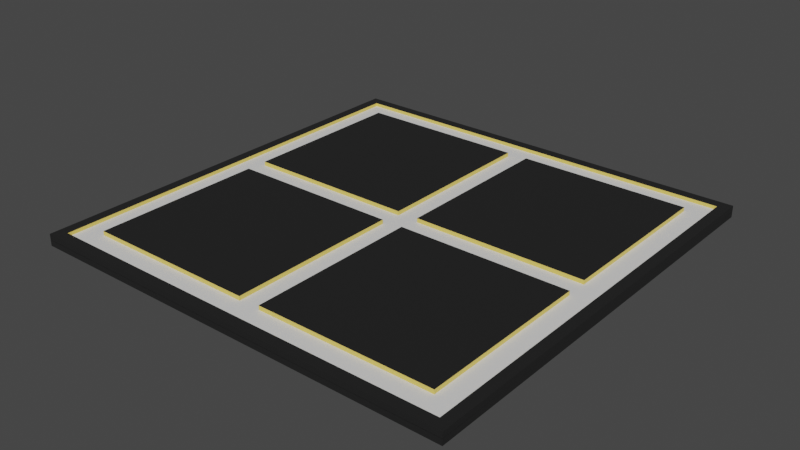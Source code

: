 # Source: FloorPaneledCrossWithBottom.blend  (saved by Blender 2.92.15; exported with 4.5.12 LTS)
import bpy
from mathutils import Matrix  # noqa: F401  (used for matrix-valued properties, if any)

bpy.ops.wm.read_factory_settings(use_empty=True)
scene = bpy.context.scene
scene.name = 'Scene'

# ---- collections
col_collection = bpy.data.collections.new('Collection'); scene.collection.children.link(col_collection)

# ---- materials (node trees are filled in below, after node groups)
mat_highlightmat = bpy.data.materials.new('HighlightMat')
mat_highlightmat.use_transparent_shadow = False
mat_goldmat = bpy.data.materials.new('GoldMat')
mat_goldmat.use_transparent_shadow = False
mat_lightmat = bpy.data.materials.new('LightMat')
mat_lightmat.use_transparent_shadow = False
mat_highlightmat_001 = bpy.data.materials.new('HighlightMat.001')
mat_highlightmat_001.use_transparent_shadow = False
mat_goldmat_001 = bpy.data.materials.new('GoldMat.001')
mat_goldmat_001.use_transparent_shadow = False
mat_lightmat_001 = bpy.data.materials.new('LightMat.001')
mat_lightmat_001.use_transparent_shadow = False

# ---- material node trees
mat_highlightmat.use_nodes = True; mat_highlightmat.node_tree.nodes.clear()
_N = mat_highlightmat.node_tree.nodes; _L = mat_highlightmat.node_tree.links
n0 = _N.new('ShaderNodeBsdfPrincipled'); n0.name = 'Principled BSDF'; n0.location = (10, 300)
n0.distribution = 'GGX'
n0.subsurface_method = 'BURLEY'
n0.inputs[0].default_value = (0.01532, 0.01532, 0.01532, 1.0)
n0.inputs[3].default_value = 1.45
n0.inputs[27].default_value = (0.0, 0.0, 0.0, 1.0)
n0.inputs[28].default_value = 1.0
n1 = _N.new('ShaderNodeOutputMaterial'); n1.name = 'Material Output'; n1.location = (300, 300)
_L.new(n0.outputs[0], n1.inputs[0])
n1.is_active_output = True
mat_goldmat.use_nodes = True; mat_goldmat.node_tree.nodes.clear()
_N = mat_goldmat.node_tree.nodes; _L = mat_goldmat.node_tree.links
n0 = _N.new('ShaderNodeBsdfPrincipled'); n0.name = 'Principled BSDF'; n0.location = (10, 300)
n0.distribution = 'GGX'
n0.subsurface_method = 'BURLEY'
n0.inputs[0].default_value = (0.8, 0.6044, 0.1222, 1.0)
n0.inputs[3].default_value = 1.45
n0.inputs[27].default_value = (0.0, 0.0, 0.0, 1.0)
n0.inputs[28].default_value = 1.0
n1 = _N.new('ShaderNodeOutputMaterial'); n1.name = 'Material Output'; n1.location = (300, 300)
_L.new(n0.outputs[0], n1.inputs[0])
n1.is_active_output = True
mat_lightmat.use_nodes = True; mat_lightmat.node_tree.nodes.clear()
_N = mat_lightmat.node_tree.nodes; _L = mat_lightmat.node_tree.links
n0 = _N.new('ShaderNodeBsdfPrincipled'); n0.name = 'Principled BSDF'; n0.location = (10, 300)
n0.distribution = 'GGX'
n0.subsurface_method = 'BURLEY'
n0.inputs[3].default_value = 1.45
n0.inputs[27].default_value = (0.0, 0.0, 0.0, 1.0)
n0.inputs[28].default_value = 1.0
n1 = _N.new('ShaderNodeOutputMaterial'); n1.name = 'Material Output'; n1.location = (300, 300)
_L.new(n0.outputs[0], n1.inputs[0])
n1.is_active_output = True
mat_highlightmat_001.use_nodes = True; mat_highlightmat_001.node_tree.nodes.clear()
_N = mat_highlightmat_001.node_tree.nodes; _L = mat_highlightmat_001.node_tree.links
n0 = _N.new('ShaderNodeBsdfPrincipled'); n0.name = 'Principled BSDF'; n0.location = (10, 300)
n0.distribution = 'GGX'
n0.subsurface_method = 'BURLEY'
n0.inputs[0].default_value = (0.01532, 0.01532, 0.01532, 1.0)
n0.inputs[3].default_value = 1.45
n0.inputs[27].default_value = (0.0, 0.0, 0.0, 1.0)
n0.inputs[28].default_value = 1.0
n1 = _N.new('ShaderNodeOutputMaterial'); n1.name = 'Material Output'; n1.location = (300, 300)
_L.new(n0.outputs[0], n1.inputs[0])
n1.is_active_output = True
mat_goldmat_001.use_nodes = True; mat_goldmat_001.node_tree.nodes.clear()
_N = mat_goldmat_001.node_tree.nodes; _L = mat_goldmat_001.node_tree.links
n0 = _N.new('ShaderNodeBsdfPrincipled'); n0.name = 'Principled BSDF'; n0.location = (10, 300)
n0.distribution = 'GGX'
n0.subsurface_method = 'BURLEY'
n0.inputs[0].default_value = (0.8, 0.6044, 0.1222, 1.0)
n0.inputs[3].default_value = 1.45
n0.inputs[27].default_value = (0.0, 0.0, 0.0, 1.0)
n0.inputs[28].default_value = 1.0
n1 = _N.new('ShaderNodeOutputMaterial'); n1.name = 'Material Output'; n1.location = (300, 300)
_L.new(n0.outputs[0], n1.inputs[0])
n1.is_active_output = True
mat_lightmat_001.use_nodes = True; mat_lightmat_001.node_tree.nodes.clear()
_N = mat_lightmat_001.node_tree.nodes; _L = mat_lightmat_001.node_tree.links
n0 = _N.new('ShaderNodeBsdfPrincipled'); n0.name = 'Principled BSDF'; n0.location = (10, 300)
n0.distribution = 'GGX'
n0.subsurface_method = 'BURLEY'
n0.inputs[3].default_value = 1.45
n0.inputs[27].default_value = (0.0, 0.0, 0.0, 1.0)
n0.inputs[28].default_value = 1.0
n1 = _N.new('ShaderNodeOutputMaterial'); n1.name = 'Material Output'; n1.location = (300, 300)
_L.new(n0.outputs[0], n1.inputs[0])
n1.is_active_output = True

# ---- world
world_world = bpy.data.worlds.new('World'); scene.world = world_world
world_world.use_nodes = True; world_world.node_tree.nodes.clear()
_N = world_world.node_tree.nodes; _L = world_world.node_tree.links
n0 = _N.new('ShaderNodeOutputWorld'); n0.name = 'World Output'; n0.location = (300, 300)
n1 = _N.new('ShaderNodeBackground'); n1.name = 'Background'; n1.location = (10, 300)
n1.inputs[0].default_value = (0.05088, 0.05088, 0.05088, 1.0)
_L.new(n1.outputs[0], n0.inputs[0])
n0.is_active_output = True
world_world.color = (0.05088, 0.05088, 0.05088)
world_world.use_sun_shadow = False
world_world.sun_shadow_jitter_overblur = 0.0

# ---- meshes
me_cube_001 = bpy.data.meshes.new('Cube.001')
me_cube_001.from_pydata([(-1.0, -1.0, -1.0), (-1.0, 1.0, -1.0), (1.0, -1.0, -1.0), (1.0, 1.0, -1.0), (-0.9, 0.9, -0.9788), (-0.9, -0.9, -0.9788), (0.9, 0.9, -0.9788), (0.9, -0.9, -0.9788), (-0.95, 0.95, -0.9788), (-0.95, -0.95, -0.9788), (0.95, 0.95, -0.9788), (0.95, -0.95, -0.9788), (-0.95, 0.95, -0.9463), (-0.95, -0.95, -0.9463), (0.95, 0.95, -0.9463), (0.95, -0.95, -0.9463), (-1.0, 1.0, -0.9463), (-1.0, -1.0, -0.9463), (1.0, 1.0, -0.9463), (1.0, -1.0, -0.9463), (-0.85, 0.85, -0.9788), (-0.85, -0.85, -0.9788), (0.85, 0.85, -0.9788), (0.85, -0.85, -0.9788), (-0.85, 0.05, -0.9788), (0.05, 0.85, -0.9788), (0.85, 0.05, -0.9788), (-0.05, -0.85, -0.9788), (0.05, 0.05, -0.9788), (-0.85, -0.45, -0.9788), (-0.45, 0.85, -0.9788), (0.85, 0.45, -0.9788), (0.45, -0.85, -0.9788), (-0.85, 0.45, -0.9788), (0.45, 0.85, -0.9788), (0.85, -0.45, -0.9788), (-0.45, -0.85, -0.9788), (0.45, 0.05, -0.9788), (-0.45, 0.05, -0.9788), (0.05, 0.45, -0.9788), (-0.05, -0.45, -0.9788), (0.9, 0.45, -0.9788), (0.9, 0.9, -0.9788), (0.45, 0.9, -0.9788), (-0.05, 0.85, -0.9788), (0.45, -0.05, -0.9788), (0.85, -0.05, -0.9788), (-0.05, 0.45, -0.9788), (-0.05, 0.05, -0.9788), (-0.45, 0.9, -0.9788), (-0.9, 0.9, -0.9788), (-0.9, 0.45, -0.9788), (-0.85, -0.05, -0.9788), (-0.45, -0.05, -0.9788), (-0.05, -0.05, -0.9788), (0.0, 0.45, -0.9788), (0.0, 0.9, -0.9788), (-0.9, -0.45, -0.9788), (-0.9, -0.9, -0.9788), (-0.45, -0.9, -0.9788), (0.05, -0.85, -0.9788), (-0.45, 0.0, -0.9788), (0.05, -0.05, -0.9788), (0.05, -0.45, -0.9788), (-0.9, 0.0, -0.9788), (0.45, -0.9, -0.9788), (0.9, -0.9, -0.9788), (0.9, -0.45, -0.9788), (0.9, 0.0, -0.9788), (0.45, 0.0, -0.9788), (0.0, -0.45, -0.9788), (0.0, 0.0, -0.9788), (0.0, -0.9, -0.9788), (-0.45, -0.45, -0.941), (-0.05, -0.45, -0.941), (-0.85, -0.45, -0.941), (-0.45, -0.05, -0.941), (-0.45, -0.85, -0.941), (-0.45, 0.45, -0.941), (-0.05, 0.45, -0.941), (-0.85, 0.45, -0.941), (-0.45, 0.85, -0.941), (-0.45, 0.05, -0.941), (0.45, 0.45, -0.941), (0.85, 0.45, -0.941), (0.05, 0.45, -0.941), (0.45, 0.85, -0.941), (0.45, 0.05, -0.941), (0.45, -0.45, -0.941), (0.85, -0.45, -0.941), (0.05, -0.45, -0.941), (0.45, -0.05, -0.941), (0.45, -0.85, -0.941), (0.85, 0.85, -0.941), (0.05, 0.85, -0.941), (0.85, 0.05, -0.941), (0.05, 0.05, -0.941), (-0.85, 0.85, -0.941), (-0.85, 0.05, -0.941), (-0.05, 0.05, -0.941), (-0.05, 0.85, -0.941), (-0.85, -0.85, -0.941), (-0.05, -0.85, -0.941), (-0.05, -0.05, -0.941), (-0.85, -0.05, -0.941), (0.85, -0.85, -0.941), (0.85, -0.05, -0.941), (0.05, -0.05, -0.941), (0.05, -0.85, -0.941)], [], [(0, 2, 19, 17), (9, 8, 12, 13), (11, 9, 13, 15), (6, 4, 50, 49, 56, 43, 42), (2, 3, 18, 19), (5, 4, 8, 9), (4, 6, 10, 8), (6, 7, 11, 10), (7, 5, 9, 11), (27, 40, 74, 102), (13, 12, 16, 17), (12, 14, 18, 16), (14, 15, 19, 18), (15, 13, 17, 19), (7, 6, 42, 41, 68, 67, 66), (1, 0, 17, 16), (8, 10, 14, 12), (5, 7, 66, 65, 72, 59, 58), (3, 1, 16, 18), (4, 5, 58, 57, 64, 51, 50), (10, 11, 15, 14), (60, 32, 92, 108), (53, 52, 104, 76), (62, 63, 90, 107), (21, 36, 77, 101), (46, 45, 91, 106), (48, 47, 79, 99), (52, 29, 75, 104), (35, 46, 106, 89), (24, 38, 82, 98), (40, 54, 103, 74), (32, 23, 105, 92), (20, 33, 80, 97), (54, 53, 76, 103), (39, 28, 96, 85), (44, 30, 81, 100), (22, 31, 41, 42), (25, 34, 43, 56), (26, 37, 69, 68), (39, 25, 56, 55), (31, 26, 68, 41), (34, 22, 42, 43), (37, 28, 71, 69), (28, 39, 55, 71), (20, 30, 49, 50), (24, 33, 51, 64), (48, 38, 61, 71), (44, 47, 55, 56), (30, 44, 56, 49), (33, 20, 50, 51), (38, 24, 64, 61), (47, 48, 71, 55), (21, 29, 57, 58), (27, 36, 59, 72), (53, 54, 71, 61), (54, 40, 70, 71), (29, 52, 64, 57), (36, 21, 58, 59), (52, 53, 61, 64), (40, 27, 72, 70), (23, 32, 65, 66), (46, 35, 67, 68), (45, 46, 68, 69), (63, 62, 71, 70), (32, 60, 72, 65), (35, 23, 66, 67), (62, 45, 69, 71), (60, 63, 70, 72), (88, 92, 105, 89), (83, 87, 95, 84), (78, 82, 99, 79), (73, 77, 102, 74), (76, 73, 74, 103), (104, 75, 73, 76), (75, 101, 77, 73), (81, 78, 79, 100), (97, 80, 78, 81), (80, 98, 82, 78), (86, 83, 84, 93), (94, 85, 83, 86), (85, 96, 87, 83), (91, 88, 89, 106), (107, 90, 88, 91), (90, 108, 92, 88), (23, 35, 89, 105), (31, 22, 93, 84), (45, 62, 107, 91), (34, 25, 94, 86), (63, 60, 108, 90), (37, 26, 95, 87), (30, 20, 97, 81), (25, 39, 85, 94), (33, 24, 98, 80), (26, 31, 84, 95), (38, 48, 99, 82), (22, 34, 86, 93), (29, 21, 101, 75), (47, 44, 100, 79), (28, 37, 87, 96), (36, 27, 102, 77)])
me_cube_001.polygons.foreach_set('material_index', [0, 1, 1, 1, 0, 2, 2, 2, 2, 1, 0, 0, 0, 0, 1, 0, 1, 1, 0, 1, 1, 1, 1, 1, 1, 1, 1, 1, 1, 1, 1, 1, 1, 1, 1, 1, 2, 2, 2, 2, 2, 2, 2, 2, 2, 2, 2, 2, 2, 2, 2, 2, 2, 2, 2, 2, 2, 2, 2, 2, 2, 2, 2, 2, 2, 2, 2, 2, 0, 0, 0, 0, 0, 0, 0, 0, 0, 0, 0, 0, 0, 0, 0, 0, 1, 1, 1, 1, 1, 1, 1, 1, 1, 1, 1, 1, 1, 1, 1, 1])
_uv = me_cube_001.uv_layers.new(name='UVMap')
_uv.uv.foreach_set('vector', [0.0, 0.0, 0.0, 0.0, 0.0, 0.0, 0.0, 0.0, 0.1313, 0.7437, 0.1312, 0.5062, 0.1312, 0.5062, 0.1313, 0.7437, 0.3688, 0.7437, 0.1313, 0.7437, 0.1313, 0.7437, 0.3688, 0.7437, 0.3625, 0.5125, 0.1375, 0.5125, 0.1375, 0.5125, 0.1937, 0.5125, 0.25, 0.5125, 0.3062, 0.5125, 0.3625, 0.5125, 0.0, 0.0, 0.0, 0.0, 0.0, 0.0, 0.0, 0.0, 0.1375, 0.7375, 0.1375, 0.5125, 0.1312, 0.5062, 0.1313, 0.7437, 0.1375, 0.5125, 0.3625, 0.5125, 0.3687, 0.5062, 0.1312, 0.5062, 0.3625, 0.5125, 0.3625, 0.7375, 0.3688, 0.7437, 0.3687, 0.5062, 0.3625, 0.7375, 0.1375, 0.7375, 0.1313, 0.7437, 0.3688, 0.7437, 0.2438, 0.7312, 0.2438, 0.6812, 0.2438, 0.6812, 0.2438, 0.7312, 0.1313, 0.7437, 0.1312, 0.5062, 0.125, 0.5, 0.125, 0.75, 0.1312, 0.5062, 0.3687, 0.5062, 0.375, 0.5, 0.125, 0.5, 0.3687, 0.5062, 0.3688, 0.7437, 0.375, 0.75, 0.375, 0.5, 0.3688, 0.7437, 0.1313, 0.7437, 0.125, 0.75, 0.375, 0.75, 0.3625, 0.7375, 0.3625, 0.5125, 0.3625, 0.5125, 0.3625, 0.5687, 0.3625, 0.625, 0.3625, 0.6812, 0.3625, 0.7375, 0.0, 0.0, 0.0, 0.0, 0.0, 0.0, 0.0, 0.0, 0.1312, 0.5062, 0.3687, 0.5062, 0.3687, 0.5062, 0.1312, 0.5062, 0.1375, 0.7375, 0.3625, 0.7375, 0.3625, 0.7375, 0.3063, 0.7375, 0.25, 0.7375, 0.1938, 0.7375, 0.1375, 0.7375, 0.0, 0.0, 0.0, 0.0, 0.0, 0.0, 0.0, 0.0, 0.1375, 0.5125, 0.1375, 0.7375, 0.1375, 0.7375, 0.1375, 0.6812, 0.1375, 0.625, 0.1375, 0.5687, 0.1375, 0.5125, 0.3687, 0.5062, 0.3688, 0.7437, 0.3688, 0.7437, 0.3687, 0.5062, 0.2562, 0.7312, 0.3063, 0.7312, 0.3063, 0.7312, 0.2562, 0.7312, 0.1937, 0.6312, 0.1437, 0.6312, 0.1437, 0.6312, 0.1937, 0.6312, 0.2562, 0.6312, 0.2562, 0.6812, 0.2562, 0.6812, 0.2562, 0.6312, 0.1437, 0.7312, 0.1937, 0.7312, 0.1937, 0.7312, 0.1437, 0.7312, 0.3562, 0.6312, 0.3062, 0.6312, 0.3062, 0.6312, 0.3562, 0.6312, 0.2437, 0.6187, 0.2437, 0.5687, 0.2437, 0.5687, 0.2437, 0.6187, 0.1437, 0.6312, 0.1437, 0.6812, 0.1437, 0.6812, 0.1437, 0.6312, 0.3562, 0.6812, 0.3562, 0.6312, 0.3562, 0.6312, 0.3562, 0.6812, 0.1437, 0.6187, 0.1937, 0.6187, 0.1937, 0.6187, 0.1437, 0.6187, 0.2438, 0.6812, 0.2437, 0.6312, 0.2437, 0.6312, 0.2438, 0.6812, 0.3063, 0.7312, 0.3562, 0.7312, 0.3562, 0.7312, 0.3063, 0.7312, 0.1437, 0.5187, 0.1437, 0.5687, 0.1437, 0.5687, 0.1437, 0.5187, 0.2437, 0.6312, 0.1937, 0.6312, 0.1937, 0.6312, 0.2437, 0.6312, 0.2562, 0.5687, 0.2562, 0.6187, 0.2562, 0.6187, 0.2562, 0.5687, 0.2437, 0.5188, 0.1937, 0.5187, 0.1937, 0.5187, 0.2437, 0.5188, 0.3562, 0.5187, 0.3562, 0.5687, 0.3625, 0.5687, 0.3625, 0.5125, 0.2562, 0.5188, 0.3062, 0.5187, 0.3062, 0.5125, 0.25, 0.5125, 0.3562, 0.6187, 0.3062, 0.6187, 0.3062, 0.625, 0.3625, 0.625, 0.2562, 0.5687, 0.2562, 0.5188, 0.25, 0.5125, 0.25, 0.5687, 0.3562, 0.5687, 0.3562, 0.6187, 0.3625, 0.625, 0.3625, 0.5687, 0.3062, 0.5187, 0.3562, 0.5187, 0.3625, 0.5125, 0.3062, 0.5125, 0.3062, 0.6187, 0.2562, 0.6187, 0.25, 0.625, 0.3062, 0.625, 0.2562, 0.6187, 0.2562, 0.5687, 0.25, 0.5687, 0.25, 0.625, 0.1437, 0.5187, 0.1937, 0.5187, 0.1937, 0.5125, 0.1375, 0.5125, 0.1437, 0.6187, 0.1437, 0.5687, 0.1375, 0.5687, 0.1375, 0.625, 0.2437, 0.6187, 0.1937, 0.6187, 0.1937, 0.625, 0.25, 0.625, 0.2437, 0.5188, 0.2437, 0.5687, 0.25, 0.5687, 0.25, 0.5125, 0.1937, 0.5187, 0.2437, 0.5188, 0.25, 0.5125, 0.1937, 0.5125, 0.1437, 0.5687, 0.1437, 0.5187, 0.1375, 0.5125, 0.1375, 0.5687, 0.1937, 0.6187, 0.1437, 0.6187, 0.1375, 0.625, 0.1937, 0.625, 0.2437, 0.5687, 0.2437, 0.6187, 0.25, 0.625, 0.25, 0.5687, 0.1437, 0.7312, 0.1437, 0.6812, 0.1375, 0.6812, 0.1375, 0.7375, 0.2438, 0.7312, 0.1937, 0.7312, 0.1937, 0.7375, 0.25, 0.7375, 0.1937, 0.6312, 0.2437, 0.6312, 0.25, 0.625, 0.1937, 0.625, 0.2437, 0.6312, 0.2438, 0.6812, 0.25, 0.6812, 0.25, 0.625, 0.1437, 0.6812, 0.1437, 0.6312, 0.1375, 0.625, 0.1375, 0.6812, 0.1937, 0.7312, 0.1437, 0.7312, 0.1375, 0.7375, 0.1937, 0.7375, 0.1437, 0.6312, 0.1937, 0.6312, 0.1937, 0.625, 0.1375, 0.625, 0.2438, 0.6812, 0.2438, 0.7312, 0.25, 0.7375, 0.25, 0.6812, 0.3562, 0.7312, 0.3063, 0.7312, 0.3063, 0.7375, 0.3625, 0.7375, 0.3562, 0.6312, 0.3562, 0.6812, 0.3625, 0.6812, 0.3625, 0.625, 0.3062, 0.6312, 0.3562, 0.6312, 0.3625, 0.625, 0.3062, 0.625, 0.2562, 0.6812, 0.2562, 0.6312, 0.25, 0.625, 0.25, 0.6812, 0.3063, 0.7312, 0.2562, 0.7312, 0.25, 0.7375, 0.3063, 0.7375, 0.3562, 0.6812, 0.3562, 0.7312, 0.3625, 0.7375, 0.3625, 0.6812, 0.2562, 0.6312, 0.3062, 0.6312, 0.3062, 0.625, 0.25, 0.625, 0.2562, 0.7312, 0.2562, 0.6812, 0.25, 0.6812, 0.25, 0.7375, 0.3063, 0.6812, 0.3063, 0.7312, 0.3562, 0.7312, 0.3562, 0.6812, 0.3062, 0.5687, 0.3062, 0.6187, 0.3562, 0.6187, 0.3562, 0.5687, 0.1937, 0.5687, 0.1937, 0.6187, 0.2437, 0.6187, 0.2437, 0.5687, 0.1937, 0.6812, 0.1937, 0.7312, 0.2438, 0.7312, 0.2438, 0.6812, 0.1937, 0.6312, 0.1937, 0.6812, 0.2438, 0.6812, 0.2437, 0.6312, 0.1437, 0.6312, 0.1437, 0.6812, 0.1937, 0.6812, 0.1937, 0.6312, 0.1437, 0.6812, 0.1437, 0.7312, 0.1937, 0.7312, 0.1937, 0.6812, 0.1937, 0.5187, 0.1937, 0.5687, 0.2437, 0.5687, 0.2437, 0.5188, 0.1437, 0.5187, 0.1437, 0.5687, 0.1937, 0.5687, 0.1937, 0.5187, 0.1437, 0.5687, 0.1437, 0.6187, 0.1937, 0.6187, 0.1937, 0.5687, 0.3062, 0.5187, 0.3062, 0.5687, 0.3562, 0.5687, 0.3562, 0.5187, 0.2562, 0.5188, 0.2562, 0.5687, 0.3062, 0.5687, 0.3062, 0.5187, 0.2562, 0.5687, 0.2562, 0.6187, 0.3062, 0.6187, 0.3062, 0.5687, 0.3062, 0.6312, 0.3063, 0.6812, 0.3562, 0.6812, 0.3562, 0.6312, 0.2562, 0.6312, 0.2562, 0.6812, 0.3063, 0.6812, 0.3062, 0.6312, 0.2562, 0.6812, 0.2562, 0.7312, 0.3063, 0.7312, 0.3063, 0.6812, 0.3562, 0.7312, 0.3562, 0.6812, 0.3562, 0.6812, 0.3562, 0.7312, 0.3562, 0.5687, 0.3562, 0.5187, 0.3562, 0.5187, 0.3562, 0.5687, 0.3062, 0.6312, 0.2562, 0.6312, 0.2562, 0.6312, 0.3062, 0.6312, 0.3062, 0.5187, 0.2562, 0.5188, 0.2562, 0.5188, 0.3062, 0.5187, 0.2562, 0.6812, 0.2562, 0.7312, 0.2562, 0.7312, 0.2562, 0.6812, 0.3062, 0.6187, 0.3562, 0.6187, 0.3562, 0.6187, 0.3062, 0.6187, 0.1937, 0.5187, 0.1437, 0.5187, 0.1437, 0.5187, 0.1937, 0.5187, 0.2562, 0.5188, 0.2562, 0.5687, 0.2562, 0.5687, 0.2562, 0.5188, 0.1437, 0.5687, 0.1437, 0.6187, 0.1437, 0.6187, 0.1437, 0.5687, 0.3562, 0.6187, 0.3562, 0.5687, 0.3562, 0.5687, 0.3562, 0.6187, 0.1937, 0.6187, 0.2437, 0.6187, 0.2437, 0.6187, 0.1937, 0.6187, 0.3562, 0.5187, 0.3062, 0.5187, 0.3062, 0.5187, 0.3562, 0.5187, 0.1437, 0.6812, 0.1437, 0.7312, 0.1437, 0.7312, 0.1437, 0.6812, 0.2437, 0.5687, 0.2437, 0.5188, 0.2437, 0.5188, 0.2437, 0.5687, 0.2562, 0.6187, 0.3062, 0.6187, 0.3062, 0.6187, 0.2562, 0.6187, 0.1937, 0.7312, 0.2438, 0.7312, 0.2438, 0.7312, 0.1937, 0.7312])
_ca = me_cube_001.color_attributes.new('Col', 'BYTE_COLOR', 'CORNER')
_ca.data.foreach_set('color', [1.0, 1.0, 1.0, 1.0, 1.0, 1.0, 1.0, 1.0, 1.0, 1.0, 1.0, 1.0, 1.0, 1.0, 1.0, 1.0, 1.0, 1.0, 1.0, 1.0, 1.0, 1.0, 1.0, 1.0, 1.0, 1.0, 1.0, 1.0, 1.0, 1.0, 1.0, 1.0, 1.0, 1.0, 1.0, 1.0, 1.0, 1.0, 1.0, 1.0, 1.0, 1.0, 1.0, 1.0, 1.0, 1.0, 1.0, 1.0, 1.0, 1.0, 1.0, 1.0, 1.0, 1.0, 1.0, 1.0, 1.0, 1.0, 1.0, 1.0, 1.0, 1.0, 1.0, 1.0, 1.0, 1.0, 1.0, 1.0, 1.0, 1.0, 1.0, 1.0, 1.0, 1.0, 1.0, 1.0, 1.0, 1.0, 1.0, 1.0, 1.0, 1.0, 1.0, 1.0, 1.0, 1.0, 1.0, 1.0, 1.0, 1.0, 1.0, 1.0, 1.0, 1.0, 1.0, 1.0, 1.0, 1.0, 1.0, 1.0, 1.0, 1.0, 1.0, 1.0, 1.0, 1.0, 1.0, 1.0, 1.0, 1.0, 1.0, 1.0, 1.0, 1.0, 1.0, 1.0, 1.0, 1.0, 1.0, 1.0, 1.0, 1.0, 1.0, 1.0, 1.0, 1.0, 1.0, 1.0, 1.0, 1.0, 1.0, 1.0, 1.0, 1.0, 1.0, 1.0, 1.0, 1.0, 1.0, 1.0, 1.0, 1.0, 1.0, 1.0, 1.0, 1.0, 1.0, 1.0, 1.0, 1.0, 1.0, 1.0, 1.0, 1.0, 1.0, 1.0, 1.0, 1.0, 1.0, 1.0, 1.0, 1.0, 1.0, 1.0, 1.0, 1.0, 1.0, 1.0, 1.0, 1.0, 1.0, 1.0, 1.0, 1.0, 1.0, 1.0, 1.0, 1.0, 1.0, 1.0, 1.0, 1.0, 1.0, 1.0, 1.0, 1.0, 1.0, 1.0, 1.0, 1.0, 1.0, 1.0, 1.0, 1.0, 1.0, 1.0, 1.0, 1.0, 1.0, 1.0, 1.0, 1.0, 1.0, 1.0, 1.0, 1.0, 1.0, 1.0, 1.0, 1.0, 1.0, 1.0, 1.0, 1.0, 1.0, 1.0, 1.0, 1.0, 1.0, 1.0, 1.0, 1.0, 1.0, 1.0, 1.0, 1.0, 1.0, 1.0, 1.0, 1.0, 1.0, 1.0, 1.0, 1.0, 1.0, 1.0, 1.0, 1.0, 1.0, 1.0, 1.0, 1.0, 1.0, 1.0, 1.0, 1.0, 1.0, 1.0, 1.0, 1.0, 1.0, 1.0, 1.0, 1.0, 1.0, 1.0, 1.0, 1.0, 1.0, 1.0, 1.0, 1.0, 1.0, 1.0, 1.0, 1.0, 1.0, 1.0, 1.0, 1.0, 1.0, 1.0, 1.0, 1.0, 1.0, 1.0, 1.0, 1.0, 1.0, 1.0, 1.0, 1.0, 1.0, 1.0, 1.0, 1.0, 1.0, 1.0, 1.0, 1.0, 1.0, 1.0, 1.0, 1.0, 1.0, 1.0, 1.0, 1.0, 1.0, 1.0, 1.0, 1.0, 1.0, 1.0, 1.0, 1.0, 1.0, 1.0, 1.0, 1.0, 1.0, 1.0, 1.0, 1.0, 1.0, 1.0, 1.0, 1.0, 1.0, 1.0, 1.0, 1.0, 1.0, 1.0, 1.0, 1.0, 1.0, 1.0, 1.0, 1.0, 1.0, 1.0, 1.0, 1.0, 1.0, 1.0, 1.0, 1.0, 1.0, 1.0, 1.0, 1.0, 1.0, 1.0, 1.0, 1.0, 1.0, 1.0, 1.0, 1.0, 1.0, 1.0, 1.0, 1.0, 1.0, 1.0, 1.0, 1.0, 1.0, 1.0, 1.0, 1.0, 1.0, 1.0, 1.0, 1.0, 1.0, 1.0, 1.0, 1.0, 1.0, 1.0, 1.0, 1.0, 1.0, 1.0, 1.0, 1.0, 1.0, 1.0, 1.0, 1.0, 1.0, 1.0, 1.0, 1.0, 1.0, 1.0, 1.0, 1.0, 1.0, 1.0, 1.0, 1.0, 1.0, 1.0, 1.0, 1.0, 1.0, 1.0, 1.0, 1.0, 1.0, 1.0, 1.0, 1.0, 1.0, 1.0, 1.0, 1.0, 1.0, 1.0, 1.0, 1.0, 1.0, 1.0, 1.0, 1.0, 1.0, 1.0, 1.0, 1.0, 1.0, 1.0, 1.0, 1.0, 1.0, 1.0, 1.0, 1.0, 1.0, 1.0, 1.0, 1.0, 1.0, 1.0, 1.0, 1.0, 1.0, 1.0, 1.0, 1.0, 1.0, 1.0, 1.0, 1.0, 1.0, 1.0, 1.0, 1.0, 1.0, 1.0, 1.0, 1.0, 1.0, 1.0, 1.0, 1.0, 1.0, 1.0, 1.0, 1.0, 1.0, 1.0, 1.0, 1.0, 1.0, 1.0, 1.0, 1.0, 1.0, 1.0, 1.0, 1.0, 1.0, 1.0, 1.0, 1.0, 1.0, 1.0, 1.0, 1.0, 1.0, 1.0, 1.0, 1.0, 1.0, 1.0, 1.0, 1.0, 1.0, 1.0, 1.0, 1.0, 1.0, 1.0, 1.0, 1.0, 1.0, 1.0, 1.0, 1.0, 1.0, 1.0, 1.0, 1.0, 1.0, 1.0, 1.0, 1.0, 1.0, 1.0, 1.0, 1.0, 1.0, 1.0, 1.0, 1.0, 1.0, 1.0, 1.0, 1.0, 1.0, 1.0, 1.0, 1.0, 1.0, 1.0, 1.0, 1.0, 1.0, 1.0, 1.0, 1.0, 1.0, 1.0, 1.0, 1.0, 1.0, 1.0, 1.0, 1.0, 1.0, 1.0, 1.0, 1.0, 1.0, 1.0, 1.0, 1.0, 1.0, 1.0, 1.0, 1.0, 1.0, 1.0, 1.0, 1.0, 1.0, 1.0, 1.0, 1.0, 1.0, 1.0, 1.0, 1.0, 1.0, 1.0, 1.0, 1.0, 1.0, 1.0, 1.0, 1.0, 1.0, 1.0, 1.0, 1.0, 1.0, 1.0, 1.0, 1.0, 1.0, 1.0, 1.0, 1.0, 1.0, 1.0, 1.0, 1.0, 1.0, 1.0, 1.0, 1.0, 1.0, 1.0, 1.0, 1.0, 1.0, 1.0, 1.0, 1.0, 1.0, 1.0, 1.0, 1.0, 1.0, 1.0, 1.0, 1.0, 1.0, 1.0, 1.0, 1.0, 1.0, 1.0, 1.0, 1.0, 1.0, 1.0, 1.0, 1.0, 1.0, 1.0, 1.0, 1.0, 1.0, 1.0, 1.0, 1.0, 1.0, 1.0, 1.0, 1.0, 1.0, 1.0, 1.0, 1.0, 1.0, 1.0, 1.0, 1.0, 1.0, 1.0, 1.0, 1.0, 1.0, 1.0, 1.0, 1.0, 1.0, 1.0, 1.0, 1.0, 1.0, 1.0, 1.0, 1.0, 1.0, 1.0, 1.0, 1.0, 1.0, 1.0, 1.0, 1.0, 1.0, 1.0, 1.0, 1.0, 1.0, 1.0, 1.0, 1.0, 1.0, 1.0, 1.0, 1.0, 1.0, 1.0, 1.0, 1.0, 1.0, 1.0, 1.0, 1.0, 1.0, 1.0, 1.0, 1.0, 1.0, 1.0, 1.0, 1.0, 1.0, 1.0, 1.0, 1.0, 1.0, 1.0, 1.0, 1.0, 1.0, 1.0, 1.0, 1.0, 1.0, 1.0, 1.0, 1.0, 1.0, 1.0, 1.0, 1.0, 1.0, 1.0, 1.0, 1.0, 1.0, 1.0, 1.0, 1.0, 1.0, 1.0, 1.0, 1.0, 1.0, 1.0, 1.0, 1.0, 1.0, 1.0, 1.0, 1.0, 1.0, 1.0, 1.0, 1.0, 1.0, 1.0, 1.0, 1.0, 1.0, 1.0, 1.0, 1.0, 1.0, 1.0, 1.0, 1.0, 1.0, 1.0, 1.0, 1.0, 1.0, 1.0, 1.0, 1.0, 1.0, 1.0, 1.0, 1.0, 1.0, 1.0, 1.0, 1.0, 1.0, 1.0, 1.0, 1.0, 1.0, 1.0, 1.0, 1.0, 1.0, 1.0, 1.0, 1.0, 1.0, 1.0, 1.0, 1.0, 1.0, 1.0, 1.0, 1.0, 1.0, 1.0, 1.0, 1.0, 1.0, 1.0, 1.0, 1.0, 1.0, 1.0, 1.0, 1.0, 1.0, 1.0, 1.0, 1.0, 1.0, 1.0, 1.0, 1.0, 1.0, 1.0, 1.0, 1.0, 1.0, 1.0, 1.0, 1.0, 1.0, 1.0, 1.0, 1.0, 1.0, 1.0, 1.0, 1.0, 1.0, 1.0, 1.0, 1.0, 1.0, 1.0, 1.0, 1.0, 1.0, 1.0, 1.0, 1.0, 1.0, 1.0, 1.0, 1.0, 1.0, 1.0, 1.0, 1.0, 1.0, 1.0, 1.0, 1.0, 1.0, 1.0, 1.0, 1.0, 1.0, 1.0, 1.0, 1.0, 1.0, 1.0, 1.0, 1.0, 1.0, 1.0, 1.0, 1.0, 1.0, 1.0, 1.0, 1.0, 1.0, 1.0, 1.0, 1.0, 1.0, 1.0, 1.0, 1.0, 1.0, 1.0, 1.0, 1.0, 1.0, 1.0, 1.0, 1.0, 1.0, 1.0, 1.0, 1.0, 1.0, 1.0, 1.0, 1.0, 1.0, 1.0, 1.0, 1.0, 1.0, 1.0, 1.0, 1.0, 1.0, 1.0, 1.0, 1.0, 1.0, 1.0, 1.0, 1.0, 1.0, 1.0, 1.0, 1.0, 1.0, 1.0, 1.0, 1.0, 1.0, 1.0, 1.0, 1.0, 1.0, 1.0, 1.0, 1.0, 1.0, 1.0, 1.0, 1.0, 1.0, 1.0, 1.0, 1.0, 1.0, 1.0, 1.0, 1.0, 1.0, 1.0, 1.0, 1.0, 1.0, 1.0, 1.0, 1.0, 1.0, 1.0, 1.0, 1.0, 1.0, 1.0, 1.0, 1.0, 1.0, 1.0, 1.0, 1.0, 1.0, 1.0, 1.0, 1.0, 1.0, 1.0, 1.0, 1.0, 1.0, 1.0, 1.0, 1.0, 1.0, 1.0, 1.0, 1.0, 1.0, 1.0, 1.0, 1.0, 1.0, 1.0, 1.0, 1.0, 1.0, 1.0, 1.0, 1.0, 1.0, 1.0, 1.0, 1.0, 1.0, 1.0, 1.0, 1.0, 1.0, 1.0, 1.0, 1.0, 1.0, 1.0, 1.0, 1.0, 1.0, 1.0, 1.0, 1.0, 1.0, 1.0, 1.0, 1.0, 1.0, 1.0, 1.0, 1.0, 1.0, 1.0, 1.0, 1.0, 1.0, 1.0, 1.0, 1.0, 1.0, 1.0, 1.0, 1.0, 1.0, 1.0, 1.0, 1.0, 1.0, 1.0, 1.0, 1.0, 1.0, 1.0, 1.0, 1.0, 1.0, 1.0, 1.0, 1.0, 1.0, 1.0, 1.0, 1.0, 1.0, 1.0, 1.0, 1.0, 1.0, 1.0, 1.0, 1.0, 1.0, 1.0, 1.0, 1.0, 1.0, 1.0, 1.0, 1.0, 1.0, 1.0, 1.0, 1.0, 1.0, 1.0, 1.0, 1.0, 1.0, 1.0, 1.0, 1.0, 1.0, 1.0, 1.0, 1.0, 1.0, 1.0, 1.0, 1.0, 1.0, 1.0, 1.0, 1.0, 1.0, 1.0, 1.0, 1.0, 1.0, 1.0, 1.0, 1.0, 1.0, 1.0, 1.0, 1.0, 1.0, 1.0, 1.0, 1.0, 1.0, 1.0, 1.0, 1.0, 1.0, 1.0, 1.0, 1.0, 1.0, 1.0, 1.0, 1.0, 1.0, 1.0, 1.0, 1.0, 1.0, 1.0, 1.0, 1.0, 1.0, 1.0, 1.0, 1.0, 1.0, 1.0, 1.0, 1.0, 1.0, 1.0, 1.0, 1.0, 1.0, 1.0, 1.0, 1.0, 1.0, 1.0, 1.0, 1.0, 1.0, 1.0, 1.0, 1.0, 1.0, 1.0, 1.0, 1.0, 1.0, 1.0, 1.0, 1.0, 1.0, 1.0, 1.0, 1.0, 1.0, 1.0, 1.0, 1.0, 1.0, 1.0, 1.0, 1.0, 1.0, 1.0, 1.0, 1.0, 1.0, 1.0, 1.0, 1.0, 1.0, 1.0, 1.0, 1.0, 1.0, 1.0, 1.0, 1.0, 1.0, 1.0, 1.0, 1.0, 1.0, 1.0, 1.0, 1.0, 1.0, 1.0, 1.0, 1.0, 1.0, 1.0, 1.0, 1.0, 1.0, 1.0, 1.0, 1.0, 1.0, 1.0, 1.0, 1.0, 1.0, 1.0, 1.0, 1.0, 1.0, 1.0, 1.0, 1.0, 1.0, 1.0, 1.0, 1.0, 1.0, 1.0, 1.0, 1.0, 1.0, 1.0, 1.0, 1.0, 1.0, 1.0, 1.0, 1.0, 1.0, 1.0, 1.0, 1.0, 1.0, 1.0, 1.0, 1.0, 1.0, 1.0, 1.0, 1.0, 1.0, 1.0, 1.0, 1.0, 1.0, 1.0, 1.0, 1.0, 1.0, 1.0, 1.0, 1.0, 1.0, 1.0, 1.0, 1.0, 1.0, 1.0, 1.0, 1.0, 1.0, 1.0, 1.0, 1.0, 1.0, 1.0, 1.0, 1.0, 1.0, 1.0, 1.0, 1.0, 1.0, 1.0, 1.0, 1.0, 1.0, 1.0, 1.0, 1.0, 1.0, 1.0, 1.0, 1.0, 1.0, 1.0, 1.0, 1.0, 1.0, 1.0, 1.0, 1.0, 1.0, 1.0, 1.0, 1.0, 1.0, 1.0, 1.0, 1.0, 1.0, 1.0, 1.0, 1.0, 1.0, 1.0, 1.0, 1.0, 1.0, 1.0, 1.0, 1.0, 1.0, 1.0, 1.0, 1.0, 1.0, 1.0, 1.0, 1.0, 1.0, 1.0, 1.0, 1.0, 1.0, 1.0, 1.0, 1.0, 1.0, 1.0, 1.0, 1.0, 1.0, 1.0, 1.0, 1.0, 1.0, 1.0, 1.0, 1.0, 1.0, 1.0, 1.0, 1.0, 1.0, 1.0, 1.0, 1.0, 1.0, 1.0, 1.0, 1.0, 1.0, 1.0, 1.0, 1.0, 1.0, 1.0, 1.0, 1.0, 1.0, 1.0, 1.0, 1.0, 1.0, 1.0, 1.0, 1.0, 1.0, 1.0, 1.0, 1.0, 1.0, 1.0, 1.0, 1.0, 1.0, 1.0, 1.0, 1.0, 1.0, 1.0, 1.0, 1.0, 1.0, 1.0, 1.0, 1.0, 1.0, 1.0, 1.0, 1.0, 1.0, 1.0, 1.0, 1.0, 1.0, 1.0, 1.0, 1.0, 1.0, 1.0, 1.0, 1.0, 1.0, 1.0, 1.0, 1.0, 1.0, 1.0, 1.0, 1.0, 1.0, 1.0, 1.0, 1.0, 1.0, 1.0, 1.0, 1.0, 1.0, 1.0, 1.0, 1.0, 1.0, 1.0, 1.0, 1.0, 1.0, 1.0, 1.0, 1.0, 1.0, 1.0, 1.0, 1.0, 1.0, 1.0, 1.0, 1.0, 1.0, 1.0, 1.0, 1.0, 1.0, 1.0, 1.0, 1.0, 1.0, 1.0, 1.0, 1.0, 1.0, 1.0, 1.0, 1.0, 1.0, 1.0, 1.0, 1.0, 1.0, 1.0, 1.0, 1.0, 1.0, 1.0, 1.0, 1.0, 1.0, 1.0, 1.0, 1.0, 1.0, 1.0, 1.0, 1.0, 1.0, 1.0, 1.0, 1.0, 1.0, 1.0, 1.0, 1.0, 1.0, 1.0, 1.0, 1.0, 1.0, 1.0, 1.0, 1.0, 1.0, 1.0, 1.0, 1.0, 1.0, 1.0, 1.0, 1.0, 1.0, 1.0, 1.0, 1.0, 1.0, 1.0, 1.0, 1.0, 1.0, 1.0, 1.0, 1.0, 1.0, 1.0, 1.0, 1.0, 1.0, 1.0, 1.0, 1.0, 1.0, 1.0, 1.0, 1.0, 1.0, 1.0, 1.0, 1.0, 1.0, 1.0, 1.0, 1.0, 1.0, 1.0, 1.0, 1.0, 1.0, 1.0, 1.0, 1.0, 1.0, 1.0, 1.0, 1.0, 1.0, 1.0, 1.0, 1.0, 1.0, 1.0, 1.0, 1.0, 1.0, 1.0, 1.0, 1.0, 1.0, 1.0, 1.0, 1.0, 1.0, 1.0, 1.0, 1.0, 1.0, 1.0, 1.0, 1.0, 1.0, 1.0, 1.0, 1.0, 1.0, 1.0, 1.0, 1.0, 1.0, 1.0, 1.0, 1.0, 1.0, 1.0, 1.0, 1.0, 1.0, 1.0, 1.0, 1.0, 1.0, 1.0, 1.0, 1.0, 1.0, 1.0, 1.0, 1.0, 1.0, 1.0, 1.0, 1.0, 1.0, 1.0, 1.0, 1.0, 1.0, 1.0, 1.0, 1.0, 1.0, 1.0, 1.0, 1.0, 1.0, 1.0, 1.0, 1.0, 1.0, 1.0, 1.0, 1.0, 1.0, 1.0, 1.0, 1.0, 1.0, 1.0, 1.0, 1.0, 1.0, 1.0, 1.0, 1.0, 1.0, 1.0, 1.0, 1.0, 1.0, 1.0, 1.0, 1.0, 1.0, 1.0, 1.0, 1.0, 1.0, 1.0, 1.0, 1.0, 1.0, 1.0])
me_cube_001.materials.append(mat_highlightmat)
me_cube_001.materials.append(mat_goldmat)
me_cube_001.materials.append(mat_lightmat)
me_cube_001.use_remesh_fix_poles = True
me_cube_001.use_remesh_preserve_attributes = False
me_cube_001.use_mirror_vertex_groups = False
me_cube_001.update()
me_cube_002 = bpy.data.meshes.new('Cube.002')
me_cube_002.from_pydata([(-1.0, -1.0, -1.0), (-1.0, 1.0, -1.0), (1.0, -1.0, -1.0), (1.0, 1.0, -1.0), (-0.9, 0.9, -1.0), (-0.9, -0.9, -1.0), (0.9, 0.9, -1.0), (0.9, -0.9, -1.0), (-0.95, 0.95, -1.0), (-0.95, -0.95, -1.0), (0.95, 0.95, -1.0), (0.95, -0.95, -1.0), (-0.95, 0.95, -0.9463), (-0.95, -0.95, -0.9463), (0.95, 0.95, -0.9463), (0.95, -0.95, -0.9463), (-1.0, 1.0, -0.9463), (-1.0, -1.0, -0.9463), (1.0, 1.0, -0.9463), (1.0, -1.0, -0.9463), (-0.9, 0.9, -0.9463), (-0.9, -0.9, -0.9463), (0.9, 0.9, -0.9463), (0.9, -0.9, -0.9463)], [], [(0, 2, 19, 17), (9, 8, 12, 13), (11, 9, 13, 15), (6, 4, 20, 22), (2, 3, 18, 19), (5, 4, 8, 9), (4, 6, 10, 8), (6, 7, 11, 10), (7, 5, 9, 11), (20, 21, 23, 22), (13, 12, 16, 17), (12, 14, 18, 16), (14, 15, 19, 18), (15, 13, 17, 19), (7, 6, 22, 23), (1, 0, 17, 16), (8, 10, 14, 12), (5, 7, 23, 21), (3, 1, 16, 18), (4, 5, 21, 20), (10, 11, 15, 14)])
me_cube_002.polygons.foreach_set('material_index', [0, 1, 1, 1, 0, 2, 2, 2, 2, 0, 0, 0, 0, 0, 1, 0, 1, 1, 0, 1, 1])
_uv = me_cube_002.uv_layers.new(name='UVMap')
_uv.uv.foreach_set('vector', [0.0, 0.0, 0.0, 0.0, 0.0, 0.0, 0.0, 0.0, 0.1313, 0.7437, 0.1312, 0.5062, 0.1312, 0.5062, 0.1313, 0.7437, 0.3688, 0.7437, 0.1313, 0.7437, 0.1313, 0.7437, 0.3688, 0.7437, 0.3625, 0.5125, 0.1375, 0.5125, 0.1375, 0.5125, 0.3625, 0.5125, 0.0, 0.0, 0.0, 0.0, 0.0, 0.0, 0.0, 0.0, 0.1375, 0.7375, 0.1375, 0.5125, 0.1312, 0.5062, 0.1313, 0.7437, 0.1375, 0.5125, 0.3625, 0.5125, 0.3687, 0.5062, 0.1312, 0.5062, 0.3625, 0.5125, 0.3625, 0.7375, 0.3688, 0.7437, 0.3687, 0.5062, 0.3625, 0.7375, 0.1375, 0.7375, 0.1313, 0.7437, 0.3688, 0.7437, 0.1375, 0.5125, 0.1375, 0.7375, 0.3625, 0.7375, 0.3625, 0.5125, 0.1313, 0.7437, 0.1312, 0.5062, 0.125, 0.5, 0.125, 0.75, 0.1312, 0.5062, 0.3687, 0.5062, 0.375, 0.5, 0.125, 0.5, 0.3687, 0.5062, 0.3688, 0.7437, 0.375, 0.75, 0.375, 0.5, 0.3688, 0.7437, 0.1313, 0.7437, 0.125, 0.75, 0.375, 0.75, 0.3625, 0.7375, 0.3625, 0.5125, 0.3625, 0.5125, 0.3625, 0.7375, 0.0, 0.0, 0.0, 0.0, 0.0, 0.0, 0.0, 0.0, 0.1312, 0.5062, 0.3687, 0.5062, 0.3687, 0.5062, 0.1312, 0.5062, 0.1375, 0.7375, 0.3625, 0.7375, 0.3625, 0.7375, 0.1375, 0.7375, 0.0, 0.0, 0.0, 0.0, 0.0, 0.0, 0.0, 0.0, 0.1375, 0.5125, 0.1375, 0.7375, 0.1375, 0.7375, 0.1375, 0.5125, 0.3687, 0.5062, 0.3688, 0.7437, 0.3688, 0.7437, 0.3687, 0.5062])
_ca = me_cube_002.color_attributes.new('Col', 'BYTE_COLOR', 'CORNER')
_ca.data.foreach_set('color', [1.0, 1.0, 1.0, 1.0, 1.0, 1.0, 1.0, 1.0, 1.0, 1.0, 1.0, 1.0, 1.0, 1.0, 1.0, 1.0, 1.0, 1.0, 1.0, 1.0, 1.0, 1.0, 1.0, 1.0, 1.0, 1.0, 1.0, 1.0, 1.0, 1.0, 1.0, 1.0, 1.0, 1.0, 1.0, 1.0, 1.0, 1.0, 1.0, 1.0, 1.0, 1.0, 1.0, 1.0, 1.0, 1.0, 1.0, 1.0, 1.0, 1.0, 1.0, 1.0, 1.0, 1.0, 1.0, 1.0, 1.0, 1.0, 1.0, 1.0, 1.0, 1.0, 1.0, 1.0, 1.0, 1.0, 1.0, 1.0, 1.0, 1.0, 1.0, 1.0, 1.0, 1.0, 1.0, 1.0, 1.0, 1.0, 1.0, 1.0, 1.0, 1.0, 1.0, 1.0, 1.0, 1.0, 1.0, 1.0, 1.0, 1.0, 1.0, 1.0, 1.0, 1.0, 1.0, 1.0, 1.0, 1.0, 1.0, 1.0, 1.0, 1.0, 1.0, 1.0, 1.0, 1.0, 1.0, 1.0, 1.0, 1.0, 1.0, 1.0, 1.0, 1.0, 1.0, 1.0, 1.0, 1.0, 1.0, 1.0, 1.0, 1.0, 1.0, 1.0, 1.0, 1.0, 1.0, 1.0, 1.0, 1.0, 1.0, 1.0, 1.0, 1.0, 1.0, 1.0, 1.0, 1.0, 1.0, 1.0, 1.0, 1.0, 1.0, 1.0, 1.0, 1.0, 1.0, 1.0, 1.0, 1.0, 1.0, 1.0, 1.0, 1.0, 1.0, 1.0, 1.0, 1.0, 1.0, 1.0, 1.0, 1.0, 1.0, 1.0, 1.0, 1.0, 1.0, 1.0, 1.0, 1.0, 1.0, 1.0, 1.0, 1.0, 1.0, 1.0, 1.0, 1.0, 1.0, 1.0, 1.0, 1.0, 1.0, 1.0, 1.0, 1.0, 1.0, 1.0, 1.0, 1.0, 1.0, 1.0, 1.0, 1.0, 1.0, 1.0, 1.0, 1.0, 1.0, 1.0, 1.0, 1.0, 1.0, 1.0, 1.0, 1.0, 1.0, 1.0, 1.0, 1.0, 1.0, 1.0, 1.0, 1.0, 1.0, 1.0, 1.0, 1.0, 1.0, 1.0, 1.0, 1.0, 1.0, 1.0, 1.0, 1.0, 1.0, 1.0, 1.0, 1.0, 1.0, 1.0, 1.0, 1.0, 1.0, 1.0, 1.0, 1.0, 1.0, 1.0, 1.0, 1.0, 1.0, 1.0, 1.0, 1.0, 1.0, 1.0, 1.0, 1.0, 1.0, 1.0, 1.0, 1.0, 1.0, 1.0, 1.0, 1.0, 1.0, 1.0, 1.0, 1.0, 1.0, 1.0, 1.0, 1.0, 1.0, 1.0, 1.0, 1.0, 1.0, 1.0, 1.0, 1.0, 1.0, 1.0, 1.0, 1.0, 1.0, 1.0, 1.0, 1.0, 1.0, 1.0, 1.0, 1.0, 1.0, 1.0, 1.0, 1.0, 1.0, 1.0, 1.0, 1.0, 1.0, 1.0, 1.0, 1.0, 1.0, 1.0, 1.0, 1.0, 1.0, 1.0, 1.0, 1.0, 1.0, 1.0, 1.0, 1.0, 1.0, 1.0, 1.0, 1.0, 1.0, 1.0, 1.0, 1.0, 1.0, 1.0, 1.0, 1.0, 1.0, 1.0, 1.0, 1.0, 1.0, 1.0, 1.0, 1.0, 1.0, 1.0, 1.0, 1.0, 1.0, 1.0])
me_cube_002.materials.append(mat_highlightmat_001)
me_cube_002.materials.append(mat_goldmat_001)
me_cube_002.materials.append(mat_lightmat_001)
me_cube_002.use_remesh_fix_poles = True
me_cube_002.use_remesh_preserve_attributes = False
me_cube_002.use_mirror_vertex_groups = False
me_cube_002.update()

# ---- objects
ob_cube_001 = bpy.data.objects.new('Cube.001', me_cube_001)
ob_cube_002 = bpy.data.objects.new('Cube.002', me_cube_002)

# ---- transforms, parenting, visibility, modifiers, constraints
ob_cube_001.location = (0.0, 0.0, 0.0)
ob_cube_001.scale = (2.0, 2.0, 1.0)
ob_cube_001.lineart.crease_threshold = 0.0
ob_cube_002.location = (0.0, 0.0, -2.0)
ob_cube_002.rotation_euler = (3.142, 0.0, 0.0)
ob_cube_002.scale = (2.0, 2.0, 1.0)
ob_cube_002.lineart.crease_threshold = 0.0

# ---- collection membership
col_collection.objects.link(ob_cube_001)
col_collection.objects.link(ob_cube_002)

# ---- scene / render settings (as saved in the file)
scene.frame_start = 1; scene.frame_end = 250; scene.frame_set(1)
scene.render.engine = 'BLENDER_EEVEE_NEXT'
scene.cycles.samples = 128
scene.cycles.sampling_pattern = 'TABULATED_SOBOL'
scene.cycles.use_adaptive_sampling = False
scene.cycles.use_light_tree = False
scene.view_settings.view_transform = 'Filmic'
bpy.context.view_layer.update()

# ---- added for rendering (the .blend has no active camera and no usable light): camera, sun
cam_auto = bpy.data.cameras.new('AutoCamera')
cam_auto.lens = 50.0
cam_auto.sensor_width = 36.0
cam_auto.clip_end = 1000.0
ob_auto_camera = bpy.data.objects.new('AutoCamera', cam_auto)
scene.collection.objects.link(ob_auto_camera)
ob_auto_camera.location = (5.2349, -6.28188, 3.1906)
ob_auto_camera.rotation_euler = (1.09748, -7.21219e-08, 0.694738)
scene.camera = ob_auto_camera
light_auto_sun = bpy.data.lights.new('AutoSun', 'SUN')
light_auto_sun.energy = 3.0
light_auto_sun.angle = 0.0523599
ob_auto_sun = bpy.data.objects.new('AutoSun', light_auto_sun)
scene.collection.objects.link(ob_auto_sun)
ob_auto_sun.rotation_euler = (0.872665, 0.174533, 0.523599)
bpy.context.view_layer.update()
